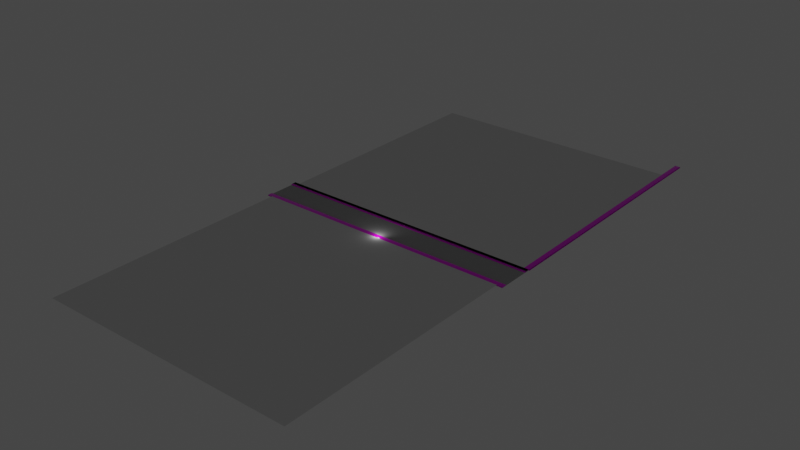 # Source: RUTA_DISE_O.blend  (saved by Blender 3.4.6; exported with 4.5.12 LTS)
import bpy
from mathutils import Matrix  # noqa: F401  (used for matrix-valued properties, if any)

bpy.ops.wm.read_factory_settings(use_empty=True)
scene = bpy.context.scene
scene.name = 'Scene'

# ---- collections
col_collection = bpy.data.collections.new('Collection'); scene.collection.children.link(col_collection)

# ---- images (referenced by path relative to the original .blend; pixels are not part of the script)
import os
ASSET_DIR = os.environ.get("B2B_ASSET_DIR", "")  # directory of the original .blend (textures are referenced by path, not embedded)
HERE = os.path.dirname(os.path.abspath(__file__))  # packed textures are extracted next to this script under _unpacked/

def load_image(name, relpath, width, height, colorspace="sRGB"):
    """Load a texture the original file referenced (path relative to the .blend, or extracted next to this script)."""
    p = next((c for c in (os.path.join(HERE, relpath), os.path.join(ASSET_DIR, relpath)) if relpath and os.path.exists(c)), "")
    if p:
        img = bpy.data.images.load(p, check_existing=True)
        img.name = name
    else:  # same state as the original file: an image datablock whose file is absent (Cycles renders it pink)
        img = bpy.data.images.new(name, width, height)
        img.source = "FILE"
        img.filepath = "//" + (relpath or name)
    img.colorspace_settings.name = colorspace
    return img
img_asphalt010_1k_displacement_jpg = load_image('Asphalt010_1K_Displacement.jpg', 'Asphalt010_1K_Displacement.jpg', 1024, 1024, 'Non-Color')
img_asphalt010_1k_normaldx_jpg = load_image('Asphalt010_1K_NormalDX.jpg', 'Asphalt010_1K_NormalDX.jpg', 1024, 1024, 'Non-Color')
img_asphalt010_1k_roughness_jpg = load_image('Asphalt010_1K_Roughness.jpg', 'Asphalt010_1K_Roughness.jpg', 1024, 1024, 'Non-Color')
img_asphalt010_1k_color_jpg = load_image('Asphalt010_1K_Color.jpg', 'Asphalt010_1K_Color.jpg', 1024, 1024, 'sRGB')
img_linea_discont_jpg = load_image('Linea DisCont.jpg', 'Linea DisCont.jpg', 1024, 1024, 'Non-Color')
img_pavingstones059_1k_color_jpg = load_image('PavingStones059_1K_Color.jpg', 'PavingStones059_1K_Color.jpg', 1024, 1024, 'sRGB')
img_pavingstones059_1k_roughness_jpg = load_image('PavingStones059_1K_Roughness.jpg', 'PavingStones059_1K_Roughness.jpg', 1024, 1024, 'sRGB')
img_web_safe_color_chart_png = load_image('web-safe-color-chart.png', 'web-safe-color-chart.png', 1024, 1024, 'sRGB')

# ---- materials (node trees are filled in below, after node groups)
mat_carretera = bpy.data.materials.new('Carretera')
mat_carretera.use_transparent_shadow = False
mat_vereda = bpy.data.materials.new('Vereda')
mat_vereda.use_transparent_shadow = False
mat_paleta_de_colores = bpy.data.materials.new('Paleta de colores')
mat_paleta_de_colores.use_transparent_shadow = False

# ---- material node trees
mat_carretera.use_nodes = True; mat_carretera.node_tree.nodes.clear()
mat_vereda.use_nodes = True; mat_vereda.node_tree.nodes.clear()
_N = mat_vereda.node_tree.nodes; _L = mat_vereda.node_tree.links
n0 = _N.new('NodeFrame'); n0.name = 'Frame'; n0.location = (-1270, 330)
n0.label = 'Mapping'
n0.width = 400
n1 = _N.new('NodeFrame'); n1.name = 'Frame.001'; n1.location = (-624, 115)
n1.label = 'Textures'
n1.width = 76
n2 = _N.new('NodeFrame'); n2.name = 'Frame.002'; n2.location = (-1270, 330)
n2.label = 'Mapping'
n2.width = 400
n3 = _N.new('NodeFrame'); n3.name = 'Frame.003'; n3.location = (-628, 487)
n3.label = 'Textures'
n3.width = 362
n4 = _N.new('ShaderNodeOutputMaterial'); n4.name = 'Material Output'; n4.location = (300, 300)
n5 = _N.new('ShaderNodeMapping'); n5.name = 'Mapping'; n5.location = (230, -30)
n6 = _N.new('ShaderNodeTexCoord'); n6.name = 'Texture Coordinate'; n6.location = (30, -30)
n7 = _N.new('ShaderNodeTexImage'); n7.name = 'Image Texture'; n7.location = (92, -30)
n7.label = 'Base Color'
n7.image = img_pavingstones059_1k_color_jpg
n8 = _N.new('ShaderNodeTexImage'); n8.name = 'Image Texture.001'; n8.location = (92, -310)
n8.label = 'Roughness'
n8.image = img_pavingstones059_1k_roughness_jpg
n9 = _N.new('NodeReroute'); n9.name = 'Reroute'; n9.location = (38, -38)
n9.width = 16
n9.socket_idname = 'NodeSocketVector'
n10 = _N.new('ShaderNodeMapping'); n10.name = 'Mapping.001'; n10.location = (230, -30)
n11 = _N.new('NodeReroute'); n11.name = 'Reroute.001'; n11.location = (38, -367)
n11.width = 16
n11.socket_idname = 'NodeSocketVector'
n12 = _N.new('ShaderNodeTexCoord'); n12.name = 'Texture Coordinate.001'; n12.location = (30, -30)
n13 = _N.new('ShaderNodeBsdfPrincipled'); n13.name = 'Principled BSDF'; n13.location = (10, 300)
n13.distribution = 'GGX'
n13.subsurface_method = 'RANDOM_WALK_SKIN'
n13.inputs[3].default_value = 1.45
n13.inputs[27].default_value = (0.0, 0.0, 0.0, 1.0)
n13.inputs[28].default_value = 1.0
n5.parent = n0
n6.parent = n0
n7.parent = n3
n8.parent = n3
n9.parent = n1
n10.parent = n2
n11.parent = n3
n12.parent = n2
_L.new(n13.outputs[0], n4.inputs[0])
_L.new(n7.outputs[0], n13.inputs[0])
_L.new(n8.outputs[0], n13.inputs[2])
_L.new(n5.outputs[0], n9.inputs[0])
_L.new(n6.outputs[2], n5.inputs[0])
_L.new(n11.outputs[0], n7.inputs[0])
_L.new(n11.outputs[0], n8.inputs[0])
_L.new(n10.outputs[0], n11.inputs[0])
_L.new(n12.outputs[2], n10.inputs[0])
n4.is_active_output = True
mat_paleta_de_colores.use_nodes = True; mat_paleta_de_colores.node_tree.nodes.clear()
_N = mat_paleta_de_colores.node_tree.nodes; _L = mat_paleta_de_colores.node_tree.links
n0 = _N.new('ShaderNodeBsdfPrincipled'); n0.name = 'Principled BSDF'; n0.location = (10, 300)
n0.distribution = 'GGX'
n0.subsurface_method = 'BURLEY'
n0.inputs[3].default_value = 1.45
n0.inputs[27].default_value = (0.0, 0.0, 0.0, 1.0)
n0.inputs[28].default_value = 1.0
n1 = _N.new('ShaderNodeOutputMaterial'); n1.name = 'Material Output'; n1.location = (300, 300)
n2 = _N.new('ShaderNodeTexImage'); n2.name = 'Image Texture'; n2.location = (-280, 280)
n2.image = img_web_safe_color_chart_png
_L.new(n0.outputs[0], n1.inputs[0])
_L.new(n2.outputs[0], n0.inputs[0])
n1.is_active_output = True

# ---- world
world_world = bpy.data.worlds.new('World'); scene.world = world_world
world_world.use_nodes = True; world_world.node_tree.nodes.clear()
_N = world_world.node_tree.nodes; _L = world_world.node_tree.links
n0 = _N.new('ShaderNodeOutputWorld'); n0.name = 'World Output'; n0.location = (300, 300)
n1 = _N.new('ShaderNodeBackground'); n1.name = 'Background'; n1.location = (10, 300)
n1.inputs[0].default_value = (0.05088, 0.05088, 0.05088, 1.0)
_L.new(n1.outputs[0], n0.inputs[0])
n0.is_active_output = True
world_world.color = (0.05088, 0.05088, 0.05088)
world_world.use_sun_shadow = False
world_world.sun_shadow_jitter_overblur = 0.0

# ---- lights
light_point = bpy.data.lights.new('Point', 'POINT')
light_point.transmission_factor = 0.0
light_point.energy = 144.3
light_point.shadow_soft_size = 0.25
light_point.shadow_maximum_resolution = 0.006
light_point.use_absolute_resolution = True

# ---- meshes
me_plane = bpy.data.meshes.new('Plane')
me_plane.from_pydata([(-50.0, -5.0, 0.0), (50.0, -5.0, 0.0), (-50.0, 5.0, 0.0), (50.0, 5.0, 0.0)], [], [(0, 1, 3, 2)])
_uv = me_plane.uv_layers.new(name='UVMap')
_uv.uv.foreach_set('vector', [0.0, 0.0, 1.0, 0.0, 1.0, 1.0, 0.0, 1.0])
me_plane.materials.append(mat_carretera)
me_plane.update()
me_cube_003 = bpy.data.meshes.new('Cube.003')
me_cube_003.from_pydata([(-50.0, -1.0, -1.0), (-50.0, -1.0, 1.0), (-50.0, 1.0, -1.0), (50.0, -1.0, -1.0), (50.0, -1.0, 1.0), (50.0, 1.0, -1.0), (-50.0, 0.3443, 1.0), (-50.0, 1.0, 0.3443), (-50.0, 0.4582, 0.99), (-50.0, 0.5686, 0.9605), (-50.0, 0.6722, 0.9122), (-50.0, 0.7658, 0.8466), (-50.0, 0.8466, 0.7658), (-50.0, 0.9122, 0.6722), (-50.0, 0.9605, 0.5686), (-50.0, 0.99, 0.4582), (50.0, 1.0, 0.3443), (50.0, 0.3443, 1.0), (50.0, 0.99, 0.4582), (50.0, 0.9605, 0.5686), (50.0, 0.9122, 0.6722), (50.0, 0.8466, 0.7658), (50.0, 0.7658, 0.8466), (50.0, 0.6722, 0.9122), (50.0, 0.5686, 0.9605), (50.0, 0.4582, 0.99)], [], [(5, 16, 18, 19, 20, 21, 22, 23, 24, 25, 17, 4, 3), (3, 4, 1, 0), (2, 5, 3, 0), (0, 1, 6, 8, 9, 10, 11, 12, 13, 14, 15, 7, 2), (6, 17, 25, 8), (8, 25, 24, 9), (9, 24, 23, 10), (10, 23, 22, 11), (11, 22, 21, 12), (17, 6, 1, 4)])
me_cube_003.polygons.foreach_set('use_smooth', [True] * 10)
_uv = me_cube_003.uv_layers.new(name='UVMap')
_uv.uv.foreach_set('vector', [0.7266, 0.01518, 0.7266, 0.5805, 0.7235, 0.6284, 0.7143, 0.6748, 0.6992, 0.7184, 0.6788, 0.7577, 0.6536, 0.7917, 0.6244, 0.8193, 0.592, 0.8396, 0.5576, 0.852, 0.5221, 0.8562, 0.1027, 0.8562, 0.1027, 0.01518, 16.1, 0.01518, 16.1, 0.8562, -15.1, 0.8562, -15.1, 0.01518, -15.1, 0.9765, 16.1, 0.9765, 16.1, 0.1354, -15.1, 0.1354, 0.1027, 0.01518, 0.1027, 0.8562, 0.5221, 0.8562, 0.5576, 0.852, 0.592, 0.8396, 0.6244, 0.8193, 0.6536, 0.7917, 0.6788, 0.7577, 0.6992, 0.7184, 0.7143, 0.6748, 0.7235, 0.6284, 0.7266, 0.5805, 0.7266, 0.01518, -15.1, 0.7008, 16.1, 0.7008, 16.1, 0.7486, -15.1, 0.7486, -15.1, 0.7486, 16.1, 0.7486, 16.1, 0.7951, -15.1, 0.7951, -15.1, 0.7951, 16.1, 0.7951, 16.1, 0.8386, -15.1, 0.8386, -15.1, 0.8386, 16.1, 0.8386, 16.1, 0.878, -15.1, 0.878, -15.1, 0.878, 16.1, 0.878, 16.1, 0.912, -15.1, 0.912, 16.1, 0.7008, -15.1, 0.7008, -15.1, 0.1354, 16.1, 0.1354])
me_cube_003.materials.append(mat_vereda)
me_cube_003.update()
me_cube_005 = bpy.data.meshes.new('Cube.005')
me_cube_005.from_pydata([(-50.0, 1.0, -1.0), (50.0, 1.0, -1.0), (-50.0, 1.0, 0.3443), (-50.0, 0.8466, 0.7658), (-50.0, 0.9122, 0.6722), (-50.0, 0.9605, 0.5686), (-50.0, 0.99, 0.4582), (50.0, 1.0, 0.3443), (50.0, 0.99, 0.4582), (50.0, 0.9605, 0.5686), (50.0, 0.9122, 0.6722), (50.0, 0.8466, 0.7658), (31.72, 1.0, -1.0), (31.72, 0.8466, 0.7658), (31.72, 0.9122, 0.6722), (31.72, 0.9605, 0.5686), (31.72, 0.99, 0.4582), (31.72, 1.0, 0.3443), (24.91, 1.0, -1.0), (24.91, 0.8466, 0.7658), (24.91, 0.9122, 0.6722), (24.91, 0.9605, 0.5686), (24.91, 0.99, 0.4582), (24.91, 1.0, 0.3443)], [], [(12, 17, 7, 1), (13, 11, 10, 14), (14, 10, 9, 15), (15, 9, 8, 16), (16, 8, 7, 17), (0, 2, 23, 18), (3, 19, 20, 4), (4, 20, 21, 5), (5, 21, 22, 6), (6, 22, 23, 2)])
me_cube_005.polygons.foreach_set('use_smooth', [True] * 10)
_uv = me_cube_005.uv_layers.new(name='UVMap')
_uv.uv.foreach_set('vector', [0.9664, 0.8336, 0.9664, 0.8336, 0.9664, 0.8336, 0.9664, 0.8336, 0.9664, 0.8336, 0.9664, 0.8336, 0.9664, 0.8336, 0.9664, 0.8336, 0.9664, 0.8336, 0.9664, 0.8336, 0.9664, 0.8336, 0.9664, 0.8336, 0.9664, 0.8336, 0.9664, 0.8336, 0.9664, 0.8336, 0.9664, 0.8336, 0.9664, 0.8336, 0.9664, 0.8336, 0.9664, 0.8336, 0.9664, 0.8336, 0.9664, 0.8336, 0.9664, 0.8336, 0.9664, 0.8336, 0.9664, 0.8336, 0.9664, 0.8336, 0.9664, 0.8336, 0.9664, 0.8336, 0.9664, 0.8336, 0.9664, 0.8336, 0.9664, 0.8336, 0.9664, 0.8336, 0.9664, 0.8336, 0.9664, 0.8336, 0.9664, 0.8336, 0.9664, 0.8336, 0.9664, 0.8336, 0.9664, 0.8336, 0.9664, 0.8336, 0.9664, 0.8336, 0.9664, 0.8336])
me_cube_005.materials.append(mat_paleta_de_colores)
me_cube_005.update()
me_cube_006 = bpy.data.meshes.new('Cube.006')
me_cube_006.from_pydata([(31.72, 1.0, -1.0), (31.72, 0.8466, 0.7658), (31.72, 0.9122, 0.6722), (31.72, 0.9605, 0.5686), (31.72, 0.99, 0.4582), (31.72, 1.0, 0.3443), (24.91, 1.0, -1.0), (24.91, 0.8466, 0.7658), (24.91, 0.9122, 0.6722), (24.91, 0.9605, 0.5686), (24.91, 0.99, 0.4582), (24.91, 1.0, 0.3443)], [], [(10, 4, 5, 11), (9, 3, 4, 10), (8, 2, 3, 9), (7, 1, 2, 8), (6, 11, 5, 0)])
me_cube_006.polygons.foreach_set('use_smooth', [True] * 5)
_uv = me_cube_006.uv_layers.new(name='UVMap')
_uv.uv.foreach_set('vector', [0.06657, 0.07657, 0.06657, 0.07657, 0.06657, 0.07657, 0.06657, 0.07657, 0.06657, 0.07657, 0.06657, 0.07657, 0.06657, 0.07657, 0.06657, 0.07657, 0.06657, 0.07657, 0.06657, 0.07657, 0.06657, 0.07657, 0.06657, 0.07657, 0.06657, 0.07657, 0.06657, 0.07657, 0.06657, 0.07657, 0.06657, 0.07657, 0.06657, 0.07657, 0.06657, 0.07657, 0.06657, 0.07657, 0.06657, 0.07657])
me_cube_006.materials.append(mat_paleta_de_colores)
me_cube_006.update()
me_cube_007 = bpy.data.meshes.new('Cube.007')
me_cube_007.from_pydata([(-50.0, -1.0, -1.0), (-50.0, -1.0, 1.0), (-50.0, 1.0, -1.0), (50.0, -1.0, -1.0), (50.0, -1.0, 1.0), (50.0, 1.0, -1.0), (-50.0, 0.3443, 1.0), (-50.0, 1.0, 0.3443), (-50.0, 0.4582, 0.99), (-50.0, 0.5686, 0.9605), (-50.0, 0.6722, 0.9122), (-50.0, 0.7658, 0.8466), (-50.0, 0.8466, 0.7658), (-50.0, 0.9122, 0.6722), (-50.0, 0.9605, 0.5686), (-50.0, 0.99, 0.4582), (50.0, 1.0, 0.3443), (50.0, 0.3443, 1.0), (50.0, 0.99, 0.4582), (50.0, 0.9605, 0.5686), (50.0, 0.9122, 0.6722), (50.0, 0.8466, 0.7658), (50.0, 0.7658, 0.8466), (50.0, 0.6722, 0.9122), (50.0, 0.5686, 0.9605), (50.0, 0.4582, 0.99), (-48.01, 1.0, -1.0), (-48.01, -0.9999, -1.0), (-48.01, -0.9999, 1.0), (-48.01, 0.3444, 1.0), (-48.01, 0.4583, 0.99), (-48.01, 0.5687, 0.9605), (-48.01, 0.6722, 0.9122), (-48.01, 0.7659, 0.8466), (-48.01, 0.8467, 0.7658)], [], [(5, 16, 18, 19, 20, 21, 22, 23, 24, 25, 17, 4, 3), (27, 28, 1, 0), (26, 5, 3, 27), (0, 1, 6, 8, 9, 10, 11, 12, 13, 14, 15, 7, 2), (29, 17, 25, 30), (30, 25, 24, 31), (31, 24, 23, 32), (32, 23, 22, 33), (33, 22, 21, 34), (29, 6, 1, 28), (17, 29, 28, 4), (11, 33, 34, 12), (10, 32, 33, 11), (9, 31, 32, 10), (8, 30, 31, 9), (6, 29, 30, 8), (2, 26, 27, 0), (3, 4, 28, 27)])
me_cube_007.polygons.foreach_set('use_smooth', [True] * 18)
_uv = me_cube_007.uv_layers.new(name='UVMap')
_uv.uv.foreach_set('vector', [0.7266, 0.01518, 0.7266, 0.5805, 0.7235, 0.6284, 0.7143, 0.6748, 0.6992, 0.7184, 0.6788, 0.7577, 0.6536, 0.7917, 0.6244, 0.8193, 0.592, 0.8396, 0.5576, 0.852, 0.5221, 0.8562, 0.1027, 0.8562, 0.1027, 0.01518, -14.47, 0.01518, -14.47, 0.8562, -15.1, 0.8562, -15.1, 0.01518, -14.47, 0.9765, 16.1, 0.9765, 16.1, 0.1354, -14.47, 0.1354, 0.1027, 0.01518, 0.1027, 0.8562, 0.5221, 0.8562, 0.5576, 0.852, 0.592, 0.8396, 0.6244, 0.8193, 0.6536, 0.7917, 0.6788, 0.7577, 0.6992, 0.7184, 0.7143, 0.6748, 0.7235, 0.6284, 0.7266, 0.5805, 0.7266, 0.01518, -14.47, 0.7008, 16.1, 0.7008, 16.1, 0.7486, -14.47, 0.7486, -14.47, 0.7486, 16.1, 0.7486, 16.1, 0.7951, -14.47, 0.7951, -14.47, 0.7951, 16.1, 0.7951, 16.1, 0.8386, -14.47, 0.8386, -14.47, 0.8386, 16.1, 0.8386, 16.1, 0.878, -14.47, 0.878, -14.47, 0.878, 16.1, 0.878, 16.1, 0.912, -14.47, 0.912, -14.47, 0.7008, -15.1, 0.7008, -15.1, 0.1354, -14.47, 0.1354, 16.1, 0.7008, -14.47, 0.7008, -14.47, 0.1354, 16.1, 0.1354, -15.1, 0.878, -14.47, 0.878, -14.47, 0.912, -15.1, 0.912, -15.1, 0.8386, -14.47, 0.8386, -14.47, 0.878, -15.1, 0.878, -15.1, 0.7951, -14.47, 0.7951, -14.47, 0.8386, -15.1, 0.8386, -15.1, 0.7486, -14.47, 0.7486, -14.47, 0.7951, -15.1, 0.7951, -15.1, 0.7008, -14.47, 0.7008, -14.47, 0.7486, -15.1, 0.7486, -15.1, 0.9765, -14.47, 0.9765, -14.47, 0.1354, -15.1, 0.1354, 16.1, 0.01518, 16.1, 0.8562, -14.47, 0.8562, -14.47, 0.01518])
me_cube_007.materials.append(mat_vereda)
me_cube_007.update()
me_cube_009 = bpy.data.meshes.new('Cube.009')
me_cube_009.from_pydata([(31.72, 1.0, -1.0), (31.72, 0.8466, 0.7658), (31.72, 0.9122, 0.6722), (31.72, 0.9605, 0.5686), (31.72, 0.99, 0.4582), (31.72, 1.0, 0.3443), (24.91, 1.0, -1.0), (24.91, 0.8466, 0.7658), (24.91, 0.9122, 0.6722), (24.91, 0.9605, 0.5686), (24.91, 0.99, 0.4582), (24.91, 1.0, 0.3443)], [], [(10, 4, 5, 11), (9, 3, 4, 10), (8, 2, 3, 9), (7, 1, 2, 8), (6, 11, 5, 0)])
me_cube_009.polygons.foreach_set('use_smooth', [True] * 5)
_uv = me_cube_009.uv_layers.new(name='UVMap')
_uv.uv.foreach_set('vector', [0.06657, 0.07657, 0.06657, 0.07657, 0.06657, 0.07657, 0.06657, 0.07657, 0.06657, 0.07657, 0.06657, 0.07657, 0.06657, 0.07657, 0.06657, 0.07657, 0.06657, 0.07657, 0.06657, 0.07657, 0.06657, 0.07657, 0.06657, 0.07657, 0.06657, 0.07657, 0.06657, 0.07657, 0.06657, 0.07657, 0.06657, 0.07657, 0.06657, 0.07657, 0.06657, 0.07657, 0.06657, 0.07657, 0.06657, 0.07657])
me_cube_009.materials.append(mat_paleta_de_colores)
me_cube_009.update()
me_plane_002 = bpy.data.meshes.new('Plane.002')
me_plane_002.from_pydata([(-99.0, -1.429, 0.0), (1.342, -1.419, 0.0), (-99.0, 1.0, 0.0), (1.0, 1.0, 0.0), (-99.0, -0.2145, 0.0), (1.342, -0.2095, 0.0)], [], [(4, 5, 3, 2), (0, 1, 5, 4)])
_uv = me_plane_002.uv_layers.new(name='UVMap')
_uv.uv.foreach_set('vector', [0.0, 0.5, 1.0, 0.5, 1.0, 1.0, 0.0, 1.0, 0.0, 0.0, 1.0, 0.0, 1.0, 0.5, 0.0, 0.5])
me_plane_002.update()
me_plane_003 = bpy.data.meshes.new('Plane.003')
me_plane_003.from_pydata([(-99.0, -1.429, 0.0), (1.0, -1.419, 0.0), (-99.0, 1.0, 0.0), (1.0, 1.0, 0.0)], [], [(0, 1, 3, 2)])
_uv = me_plane_003.uv_layers.new(name='UVMap')
_uv.uv.foreach_set('vector', [0.0, 0.0, 1.0, 0.0, 1.0, 1.0, 0.0, 1.0])
me_plane_003.update()
me_cube_010 = bpy.data.meshes.new('Cube.010')
me_cube_010.from_pydata([(-50.0, -1.0, -1.0), (-50.0, -1.0, 1.0), (-50.0, 1.0, -1.0), (50.0, -1.0, -1.0), (50.0, -1.0, 1.0), (50.0, 1.0, -1.0), (-50.0, 0.3443, 1.0), (-50.0, 1.0, 0.3443), (-50.0, 0.4582, 0.99), (-50.0, 0.5686, 0.9605), (-50.0, 0.6722, 0.9122), (-50.0, 0.7658, 0.8466), (-50.0, 0.8466, 0.7658), (-50.0, 0.9122, 0.6722), (-50.0, 0.9605, 0.5686), (-50.0, 0.99, 0.4582), (50.0, 1.0, 0.3443), (50.0, 0.3443, 1.0), (50.0, 0.99, 0.4582), (50.0, 0.9605, 0.5686), (50.0, 0.9122, 0.6722), (50.0, 0.8466, 0.7658), (50.0, 0.7658, 0.8466), (50.0, 0.6722, 0.9122), (50.0, 0.5686, 0.9605), (50.0, 0.4582, 0.99), (-48.01, 1.0, -1.0), (-48.01, -0.9999, -1.0), (-48.01, -0.9999, 1.0), (-48.01, 0.3444, 1.0), (-48.01, 0.4583, 0.99), (-48.01, 0.5687, 0.9605), (-48.01, 0.6722, 0.9122), (-48.01, 0.7659, 0.8466), (-48.01, 0.8467, 0.7658)], [], [(5, 16, 18, 19, 20, 21, 22, 23, 24, 25, 17, 4, 3), (27, 28, 1, 0), (26, 5, 3, 27), (0, 1, 6, 8, 9, 10, 11, 12, 13, 14, 15, 7, 2), (29, 17, 25, 30), (30, 25, 24, 31), (31, 24, 23, 32), (32, 23, 22, 33), (33, 22, 21, 34), (29, 6, 1, 28), (17, 29, 28, 4), (11, 33, 34, 12), (10, 32, 33, 11), (9, 31, 32, 10), (8, 30, 31, 9), (6, 29, 30, 8), (2, 26, 27, 0), (3, 4, 28, 27)])
me_cube_010.polygons.foreach_set('use_smooth', [True] * 18)
_uv = me_cube_010.uv_layers.new(name='UVMap')
_uv.uv.foreach_set('vector', [0.7266, 0.01518, 0.7266, 0.5805, 0.7235, 0.6284, 0.7143, 0.6748, 0.6992, 0.7184, 0.6788, 0.7577, 0.6536, 0.7917, 0.6244, 0.8193, 0.592, 0.8396, 0.5576, 0.852, 0.5221, 0.8562, 0.1027, 0.8562, 0.1027, 0.01518, -14.47, 0.01518, -14.47, 0.8562, -15.1, 0.8562, -15.1, 0.01518, -14.47, 0.9765, 16.1, 0.9765, 16.1, 0.1354, -14.47, 0.1354, 0.1027, 0.01518, 0.1027, 0.8562, 0.5221, 0.8562, 0.5576, 0.852, 0.592, 0.8396, 0.6244, 0.8193, 0.6536, 0.7917, 0.6788, 0.7577, 0.6992, 0.7184, 0.7143, 0.6748, 0.7235, 0.6284, 0.7266, 0.5805, 0.7266, 0.01518, -14.47, 0.7008, 16.1, 0.7008, 16.1, 0.7486, -14.47, 0.7486, -14.47, 0.7486, 16.1, 0.7486, 16.1, 0.7951, -14.47, 0.7951, -14.47, 0.7951, 16.1, 0.7951, 16.1, 0.8386, -14.47, 0.8386, -14.47, 0.8386, 16.1, 0.8386, 16.1, 0.878, -14.47, 0.878, -14.47, 0.878, 16.1, 0.878, 16.1, 0.912, -14.47, 0.912, -14.47, 0.7008, -15.1, 0.7008, -15.1, 0.1354, -14.47, 0.1354, 16.1, 0.7008, -14.47, 0.7008, -14.47, 0.1354, 16.1, 0.1354, -15.1, 0.878, -14.47, 0.878, -14.47, 0.912, -15.1, 0.912, -15.1, 0.8386, -14.47, 0.8386, -14.47, 0.878, -15.1, 0.878, -15.1, 0.7951, -14.47, 0.7951, -14.47, 0.8386, -15.1, 0.8386, -15.1, 0.7486, -14.47, 0.7486, -14.47, 0.7951, -15.1, 0.7951, -15.1, 0.7008, -14.47, 0.7008, -14.47, 0.7486, -15.1, 0.7486, -15.1, 0.9765, -14.47, 0.9765, -14.47, 0.1354, -15.1, 0.1354, 16.1, 0.01518, 16.1, 0.8562, -14.47, 0.8562, -14.47, 0.01518])
me_cube_010.materials.append(mat_vereda)
me_cube_010.update()
me_cube_011 = bpy.data.meshes.new('Cube.011')
me_cube_011.from_pydata([(-50.0, -1.0, -1.0), (-50.0, -1.0, 1.0), (-50.0, 1.0, -1.0), (50.0, -1.0, -1.0), (50.0, -1.0, 1.0), (50.0, 1.0, -1.0), (-50.0, 0.3443, 1.0), (-50.0, 1.0, 0.3443), (-50.0, 0.4582, 0.99), (-50.0, 0.5686, 0.9605), (-50.0, 0.6722, 0.9122), (-50.0, 0.7658, 0.8466), (-50.0, 0.8466, 0.7658), (-50.0, 0.9122, 0.6722), (-50.0, 0.9605, 0.5686), (-50.0, 0.99, 0.4582), (50.0, 1.0, 0.3443), (50.0, 0.3443, 1.0), (50.0, 0.99, 0.4582), (50.0, 0.9605, 0.5686), (50.0, 0.9122, 0.6722), (50.0, 0.8466, 0.7658), (50.0, 0.7658, 0.8466), (50.0, 0.6722, 0.9122), (50.0, 0.5686, 0.9605), (50.0, 0.4582, 0.99), (-48.01, 1.0, -1.0), (-48.01, -0.9999, -1.0), (-48.01, -0.9999, 1.0), (-48.01, 0.3444, 1.0), (-48.01, 0.4583, 0.99), (-48.01, 0.5687, 0.9605), (-48.01, 0.6722, 0.9122), (-48.01, 0.7659, 0.8466), (-48.01, 0.8467, 0.7658)], [], [(5, 16, 18, 19, 20, 21, 22, 23, 24, 25, 17, 4, 3), (27, 28, 1, 0), (26, 5, 3, 27), (0, 1, 6, 8, 9, 10, 11, 12, 13, 14, 15, 7, 2), (29, 17, 25, 30), (30, 25, 24, 31), (31, 24, 23, 32), (32, 23, 22, 33), (33, 22, 21, 34), (29, 6, 1, 28), (17, 29, 28, 4), (11, 33, 34, 12), (10, 32, 33, 11), (9, 31, 32, 10), (8, 30, 31, 9), (6, 29, 30, 8), (2, 26, 27, 0), (3, 4, 28, 27)])
me_cube_011.polygons.foreach_set('use_smooth', [True] * 18)
_uv = me_cube_011.uv_layers.new(name='UVMap')
_uv.uv.foreach_set('vector', [0.7266, 0.01518, 0.7266, 0.5805, 0.7235, 0.6284, 0.7143, 0.6748, 0.6992, 0.7184, 0.6788, 0.7577, 0.6536, 0.7917, 0.6244, 0.8193, 0.592, 0.8396, 0.5576, 0.852, 0.5221, 0.8562, 0.1027, 0.8562, 0.1027, 0.01518, -14.47, 0.01518, -14.47, 0.8562, -15.1, 0.8562, -15.1, 0.01518, -14.47, 0.9765, 16.1, 0.9765, 16.1, 0.1354, -14.47, 0.1354, 0.1027, 0.01518, 0.1027, 0.8562, 0.5221, 0.8562, 0.5576, 0.852, 0.592, 0.8396, 0.6244, 0.8193, 0.6536, 0.7917, 0.6788, 0.7577, 0.6992, 0.7184, 0.7143, 0.6748, 0.7235, 0.6284, 0.7266, 0.5805, 0.7266, 0.01518, -14.47, 0.7008, 16.1, 0.7008, 16.1, 0.7486, -14.47, 0.7486, -14.47, 0.7486, 16.1, 0.7486, 16.1, 0.7951, -14.47, 0.7951, -14.47, 0.7951, 16.1, 0.7951, 16.1, 0.8386, -14.47, 0.8386, -14.47, 0.8386, 16.1, 0.8386, 16.1, 0.878, -14.47, 0.878, -14.47, 0.878, 16.1, 0.878, 16.1, 0.912, -14.47, 0.912, -14.47, 0.7008, -15.1, 0.7008, -15.1, 0.1354, -14.47, 0.1354, 16.1, 0.7008, -14.47, 0.7008, -14.47, 0.1354, 16.1, 0.1354, -15.1, 0.878, -14.47, 0.878, -14.47, 0.912, -15.1, 0.912, -15.1, 0.8386, -14.47, 0.8386, -14.47, 0.878, -15.1, 0.878, -15.1, 0.7951, -14.47, 0.7951, -14.47, 0.8386, -15.1, 0.8386, -15.1, 0.7486, -14.47, 0.7486, -14.47, 0.7951, -15.1, 0.7951, -15.1, 0.7008, -14.47, 0.7008, -14.47, 0.7486, -15.1, 0.7486, -15.1, 0.9765, -14.47, 0.9765, -14.47, 0.1354, -15.1, 0.1354, 16.1, 0.01518, 16.1, 0.8562, -14.47, 0.8562, -14.47, 0.01518])
me_cube_011.materials.append(mat_vereda)
me_cube_011.update()
me_cube_012 = bpy.data.meshes.new('Cube.012')
me_cube_012.from_pydata([(-50.0, 1.0, -1.0), (50.0, 1.0, -1.0), (-50.0, 1.0, 0.3443), (-50.0, 0.8466, 0.7658), (-50.0, 0.9122, 0.6722), (-50.0, 0.9605, 0.5686), (-50.0, 0.99, 0.4582), (50.0, 1.0, 0.3443), (50.0, 0.99, 0.4582), (50.0, 0.9605, 0.5686), (50.0, 0.9122, 0.6722), (50.0, 0.8466, 0.7658), (31.72, 1.0, -1.0), (31.72, 0.8466, 0.7658), (31.72, 0.9122, 0.6722), (31.72, 0.9605, 0.5686), (31.72, 0.99, 0.4582), (31.72, 1.0, 0.3443), (24.91, 1.0, -1.0), (24.91, 0.8466, 0.7658), (24.91, 0.9122, 0.6722), (24.91, 0.9605, 0.5686), (24.91, 0.99, 0.4582), (24.91, 1.0, 0.3443)], [], [(12, 17, 7, 1), (13, 11, 10, 14), (14, 10, 9, 15), (15, 9, 8, 16), (16, 8, 7, 17), (0, 2, 23, 18), (3, 19, 20, 4), (4, 20, 21, 5), (5, 21, 22, 6), (6, 22, 23, 2)])
me_cube_012.polygons.foreach_set('use_smooth', [True] * 10)
_uv = me_cube_012.uv_layers.new(name='UVMap')
_uv.uv.foreach_set('vector', [0.9664, 0.8336, 0.9664, 0.8336, 0.9664, 0.8336, 0.9664, 0.8336, 0.9664, 0.8336, 0.9664, 0.8336, 0.9664, 0.8336, 0.9664, 0.8336, 0.9664, 0.8336, 0.9664, 0.8336, 0.9664, 0.8336, 0.9664, 0.8336, 0.9664, 0.8336, 0.9664, 0.8336, 0.9664, 0.8336, 0.9664, 0.8336, 0.9664, 0.8336, 0.9664, 0.8336, 0.9664, 0.8336, 0.9664, 0.8336, 0.9664, 0.8336, 0.9664, 0.8336, 0.9664, 0.8336, 0.9664, 0.8336, 0.9664, 0.8336, 0.9664, 0.8336, 0.9664, 0.8336, 0.9664, 0.8336, 0.9664, 0.8336, 0.9664, 0.8336, 0.9664, 0.8336, 0.9664, 0.8336, 0.9664, 0.8336, 0.9664, 0.8336, 0.9664, 0.8336, 0.9664, 0.8336, 0.9664, 0.8336, 0.9664, 0.8336, 0.9664, 0.8336, 0.9664, 0.8336])
me_cube_012.materials.append(mat_paleta_de_colores)
me_cube_012.update()

# ---- objects
ob_calle = bpy.data.objects.new('Calle', me_plane)
ob_point = bpy.data.objects.new('Point', light_point)
ob_asfaltotextura_ctrl = bpy.data.objects.new('AsfaltoTextura.Ctrl', None)
ob_lineadiscontinua_ctrl = bpy.data.objects.new('LineaDiscontinua.Ctrl', None)
ob_lineacontinua1_ctrl = bpy.data.objects.new('LineaContinua1.Ctrl', None)
ob_lineacontinua2_ctrl = bpy.data.objects.new('LineaContinua2.Ctrl', None)
ob_cube = bpy.data.objects.new('Cube', me_cube_003)
ob_cube_001 = bpy.data.objects.new('Cube.001', me_cube_005)
ob_cube_002 = bpy.data.objects.new('Cube.002', me_cube_006)
ob_cube_003 = bpy.data.objects.new('Cube.003', me_cube_007)
ob_cube_005 = bpy.data.objects.new('Cube.005', me_cube_009)
ob_plane = bpy.data.objects.new('Plane', me_plane_002)
ob_plane_001 = bpy.data.objects.new('Plane.001', me_plane_003)
ob_cube_006 = bpy.data.objects.new('Cube.006', me_cube_010)
ob_cube_007 = bpy.data.objects.new('Cube.007', me_cube_011)
ob_cube_008 = bpy.data.objects.new('Cube.008', me_cube_012)
_N = mat_carretera.node_tree.nodes; _L = mat_carretera.node_tree.links
n0 = _N.new('NodeFrame'); n0.name = 'Frame.002'; n0.location = (-1932, 250)
n0.width = 1240
n1 = _N.new('NodeFrame'); n1.name = 'Frame.001'; n1.location = (672, -30)
n1.label = 'Textures'
n1.width = 358
n2 = _N.new('NodeFrame'); n2.name = 'Frame'; n2.location = (30, -230)
n2.label = 'Mapping'
n2.width = 400
n3 = _N.new('NodeFrame'); n3.name = 'Frame.003'; n3.location = (-1563, 836)
n3.width = 1194
n4 = _N.new('ShaderNodeDisplacement'); n4.name = 'Displacement'; n4.location = (110, -400)
n4.inputs[2].default_value = 1.0
n5 = _N.new('ShaderNodeTexImage'); n5.name = 'Image Texture'; n5.location = (88, -870)
n5.label = 'Displacement'
n5.image = img_asphalt010_1k_displacement_jpg
n6 = _N.new('ShaderNodeTexImage'); n6.name = 'Image Texture.003'; n6.location = (88, -590)
n6.label = 'Normal'
n6.image = img_asphalt010_1k_normaldx_jpg
n7 = _N.new('ShaderNodeNormalMap'); n7.name = 'Normal Map'; n7.location = (1060, -620)
n8 = _N.new('NodeReroute'); n8.name = 'Reroute'; n8.location = (38, -586)
n8.width = 16
n8.socket_idname = 'NodeSocketVector'
n9 = _N.new('ShaderNodeTexImage'); n9.name = 'Image Texture.002'; n9.location = (88, -310)
n9.label = 'Roughness'
n9.image = img_asphalt010_1k_roughness_jpg
n10 = _N.new('ShaderNodeTexCoord'); n10.name = 'Texture Coordinate'; n10.location = (30, -30)
n10.object = ob_asfaltotextura_ctrl
n11 = _N.new('ShaderNodeMapping'); n11.name = 'Mapping'; n11.location = (230, -30)
n12 = _N.new('ShaderNodeMapping'); n12.name = 'Mapping.001'; n12.location = (210, -30)
n12.inputs[1].default_value = (0.0, 0.5, 0.0)
n13 = _N.new('ShaderNodeTexCoord'); n13.name = 'Texture Coordinate.001'; n13.location = (30, -30)
n13.object = ob_lineadiscontinua_ctrl
n14 = _N.new('ShaderNodeVectorMath'); n14.name = 'Vector Math'; n14.location = (477, -106)
n14.operation = 'MAXIMUM'
n14.inputs[1].default_value = (-50.0, 0.0, 0.0)
n15 = _N.new('ShaderNodeVectorMath'); n15.name = 'Vector Math.001'; n15.location = (697, -116)
n15.operation = 'MINIMUM'
n15.inputs[1].default_value = (50.0, 1.0, 0.0)
n16 = _N.new('ShaderNodeTexImage'); n16.name = 'Image Texture.001'; n16.location = (88, -30)
n16.label = 'Base Color'
n16.image = img_asphalt010_1k_color_jpg
n17 = _N.new('ShaderNodeTexImage'); n17.name = 'Image Texture.004'; n17.location = (924, -195)
n17.image = img_linea_discont_jpg
n18 = _N.new('ShaderNodeOutputMaterial'); n18.name = 'Material Output'; n18.location = (1470, 418)
n19 = _N.new('ShaderNodeBsdfPrincipled'); n19.name = 'Principled BSDF'; n19.location = (875, 418)
n19.distribution = 'GGX'
n19.subsurface_method = 'RANDOM_WALK_SKIN'
n19.inputs[3].default_value = 1.45
n19.inputs[27].default_value = (0.0, 0.0, 0.0, 1.0)
n19.inputs[28].default_value = 1.0
n20 = _N.new('ShaderNodeMix'); n20.name = 'Mix'; n20.location = (-227, 521)
n20.inputs[3].default_value = 1.6
n1.parent = n0
n2.parent = n0
n5.parent = n1
n6.parent = n1
n7.parent = n0
n8.parent = n1
n9.parent = n1
n10.parent = n2
n11.parent = n2
n12.parent = n3
n13.parent = n3
n14.parent = n3
n15.parent = n3
n16.parent = n1
n17.parent = n3
_L.new(n5.outputs[0], n4.inputs[0])
_L.new(n4.outputs[0], n18.inputs[2])
_L.new(n9.outputs[0], n19.inputs[2])
_L.new(n6.outputs[0], n7.inputs[1])
_L.new(n7.outputs[0], n19.inputs[5])
_L.new(n8.outputs[0], n16.inputs[0])
_L.new(n8.outputs[0], n9.inputs[0])
_L.new(n8.outputs[0], n6.inputs[0])
_L.new(n8.outputs[0], n5.inputs[0])
_L.new(n11.outputs[0], n8.inputs[0])
_L.new(n10.outputs[3], n11.inputs[0])
_L.new(n15.outputs[0], n17.inputs[0])
_L.new(n13.outputs[3], n12.inputs[0])
_L.new(n12.outputs[0], n14.inputs[0])
_L.new(n14.outputs[0], n15.inputs[0])
_L.new(n16.outputs[0], n20.inputs[2])
_L.new(n17.outputs[0], n20.inputs[0])
_L.new(n19.outputs[0], n18.inputs[0])
_L.new(n20.outputs[0], n19.inputs[0])
n18.is_active_output = True

# ---- transforms, parenting, visibility, modifiers, constraints
ob_calle.location = (0.0, 0.0, 0.0)
ob_point.location = (0.0, -6.126, 1.531)
ob_asfaltotextura_ctrl.location = (0.0, 0.0, 0.0)
ob_asfaltotextura_ctrl.scale = (3.644, 3.644, 3.644)
ob_asfaltotextura_ctrl.empty_display_type = 'CUBE'
ob_lineadiscontinua_ctrl.location = (0.0, 0.0, 0.0)
ob_lineadiscontinua_ctrl.empty_display_type = 'CUBE'
ob_lineacontinua1_ctrl.location = (0.0, -4.033, 0.0)
ob_lineacontinua1_ctrl.scale = (2.454, 2.454, 2.454)
ob_lineacontinua1_ctrl.empty_display_type = 'SPHERE'
ob_lineacontinua2_ctrl.location = (-0.01061, 4.033, -0.08353)
ob_lineacontinua2_ctrl.scale = (2.454, 2.454, 2.454)
ob_lineacontinua2_ctrl.empty_display_type = 'SPHERE'
ob_cube.location = (0.0, -6.0, 0.1839)
ob_cube.scale = (1.0, 1.0, 0.1839)
ob_cube_001.location = (0.0, -6.0, 0.1839)
ob_cube_001.scale = (1.0, 1.0, 0.1839)
ob_cube_002.location = (0.0, -6.0, 0.1839)
ob_cube_002.scale = (1.0, 1.0, 0.1839)
ob_cube_003.location = (0.0, 5.791, 0.1839)
ob_cube_003.rotation_euler = (0.0, -0.0, -3.137)
ob_cube_003.scale = (1.0, 1.0, 0.1839)
ob_cube_005.location = (0.0, 5.791, 0.1839)
ob_cube_005.rotation_euler = (0.0, -0.0, -3.137)
ob_cube_005.scale = (1.0, 1.0, 0.1839)
ob_plane.location = (47.05, 59.53, 0.3677)
ob_plane.scale = (0.96, 37.05, 1.0)
ob_plane_001.location = (47.05, -44.05, 0.3677)
ob_plane_001.scale = (0.96, 37.05, 1.0)
ob_cube_006.location = (49.12, 57.0, 0.1839)
ob_cube_006.rotation_euler = (0.0, -0.0, 4.717)
ob_cube_006.scale = (1.0, 1.0, 0.1839)
ob_cube_007.location = (0.0, 5.791, 0.1839)
ob_cube_007.rotation_euler = (0.0, -0.0, -3.137)
ob_cube_007.scale = (1.0, 1.0, 0.1839)
ob_cube_008.location = (0.0, 5.791, 0.1839)
ob_cube_008.rotation_euler = (0.0, -0.0, -3.137)
ob_cube_008.scale = (1.0, 1.0, 0.1839)

# ---- collection membership
col_collection.objects.link(ob_calle)
col_collection.objects.link(ob_point)
col_collection.objects.link(ob_asfaltotextura_ctrl)
col_collection.objects.link(ob_lineadiscontinua_ctrl)
col_collection.objects.link(ob_lineacontinua1_ctrl)
col_collection.objects.link(ob_lineacontinua2_ctrl)
col_collection.objects.link(ob_cube)
col_collection.objects.link(ob_cube_001)
col_collection.objects.link(ob_cube_002)
col_collection.objects.link(ob_cube_003)
col_collection.objects.link(ob_cube_005)
col_collection.objects.link(ob_plane)
col_collection.objects.link(ob_plane_001)
col_collection.objects.link(ob_cube_006)
col_collection.objects.link(ob_cube_007)
col_collection.objects.link(ob_cube_008)

# ---- scene / render settings (as saved in the file)
scene.frame_start = 1; scene.frame_end = 250; scene.frame_set(1)
scene.render.engine = 'BLENDER_EEVEE_NEXT'
scene.cycles.sampling_pattern = 'TABULATED_SOBOL'
scene.cycles.use_light_tree = False
scene.view_settings.view_transform = 'Filmic'
bpy.context.view_layer.update()

# ---- added for rendering (the .blend has no active camera): camera
cam_auto = bpy.data.cameras.new('AutoCamera')
cam_auto.lens = 50.0
cam_auto.sensor_width = 36.0
cam_auto.clip_end = 3691.46
ob_auto_camera = bpy.data.objects.new('AutoCamera', cam_auto)
scene.collection.objects.link(ob_auto_camera)
ob_auto_camera.location = (210.505, -247.409, 168.456)
ob_auto_camera.rotation_euler = (1.09748, -7.21219e-08, 0.694738)
scene.camera = ob_auto_camera
bpy.context.view_layer.update()
